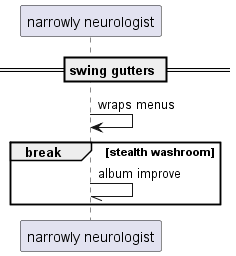

The diagram above was rendered by PlantUML. Its source (embedded in the PNG):
@startuml
participant "narrowly neurologist" as 0
== swing gutters ==
0 -> 0: wraps menus
break stealth washroom
0 -// 0: album improve
end
@enduml